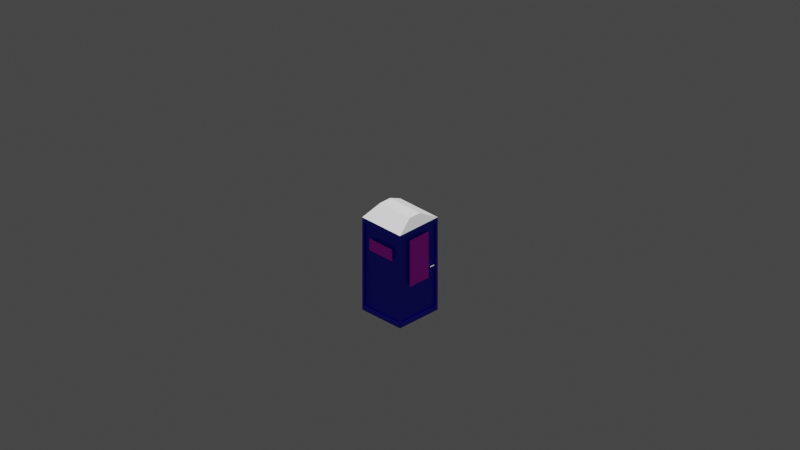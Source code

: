 # Source: dixi.blend  (saved by Blender 3.5.10; exported with 4.5.12 LTS)
import bpy
from mathutils import Matrix  # noqa: F401  (used for matrix-valued properties, if any)

bpy.ops.wm.read_factory_settings(use_empty=True)
scene = bpy.context.scene
scene.name = 'Scene'

# ---- collections
col_collection = bpy.data.collections.new('Collection'); scene.collection.children.link(col_collection)
col_cameras = bpy.data.collections.new('Cameras'); scene.collection.children.link(col_cameras)
col_lights = bpy.data.collections.new('Lights'); scene.collection.children.link(col_lights)

# ---- images (referenced by path relative to the original .blend; pixels are not part of the script)
import os
ASSET_DIR = os.environ.get("B2B_ASSET_DIR", "")  # directory of the original .blend (textures are referenced by path, not embedded)
HERE = os.path.dirname(os.path.abspath(__file__))  # packed textures are extracted next to this script under _unpacked/

def load_image(name, relpath, width, height, colorspace="sRGB"):
    """Load a texture the original file referenced (path relative to the .blend, or extracted next to this script)."""
    p = next((c for c in (os.path.join(HERE, relpath), os.path.join(ASSET_DIR, relpath)) if relpath and os.path.exists(c)), "")
    if p:
        img = bpy.data.images.load(p, check_existing=True)
        img.name = name
    else:  # same state as the original file: an image datablock whose file is absent (Cycles renders it pink)
        img = bpy.data.images.new(name, width, height)
        img.source = "FILE"
        img.filepath = "//" + (relpath or name)
    img.colorspace_settings.name = colorspace
    return img
img_dixi_2_jpg_001 = load_image('dixi_2.jpg.001', 'dixi_2.jpg', 1024, 1024, 'sRGB')
img_dixi_1_png_001 = load_image('dixi_1.png.001', 'dixi_1.png', 1024, 1024, 'sRGB')

# ---- materials (node trees are filled in below, after node groups)
mat_material_007 = bpy.data.materials.new('Material.007')
mat_material_007.use_transparent_shadow = False
mat_material_006 = bpy.data.materials.new('Material.006')
mat_material_006.use_transparent_shadow = False
mat_material_009 = bpy.data.materials.new('Material.009')
mat_material_009.use_transparent_shadow = False
mat_material_008 = bpy.data.materials.new('Material.008')
mat_material_008.use_transparent_shadow = False
mat_material_001 = bpy.data.materials.new('Material.001')
mat_material_001.use_transparent_shadow = False

# ---- material node trees
mat_material_007.use_nodes = True; mat_material_007.node_tree.nodes.clear()
_N = mat_material_007.node_tree.nodes; _L = mat_material_007.node_tree.links
n0 = _N.new('ShaderNodeBsdfPrincipled'); n0.name = 'Principled BSDF'; n0.location = (10, 300)
n0.distribution = 'GGX'
n0.subsurface_method = 'RANDOM_WALK_SKIN'
n0.inputs[3].default_value = 1.45
n0.inputs[27].default_value = (0.0, 0.0, 0.0, 1.0)
n0.inputs[28].default_value = 1.0
n1 = _N.new('ShaderNodeOutputMaterial'); n1.name = 'Material Output'; n1.location = (300, 300)
n2 = _N.new('ShaderNodeHueSaturation'); n2.name = 'Hue Saturation Value'; n2.location = (-360, 194)
n2.inputs[4].default_value = (0.0009453, 0.0, 0.8, 1.0)
_L.new(n0.outputs[0], n1.inputs[0])
_L.new(n2.outputs[0], n0.inputs[0])
n1.is_active_output = True
mat_material_006.use_nodes = True; mat_material_006.node_tree.nodes.clear()
_N = mat_material_006.node_tree.nodes; _L = mat_material_006.node_tree.links
n0 = _N.new('ShaderNodeBsdfPrincipled'); n0.name = 'Principled BSDF'; n0.location = (10, 300)
n0.distribution = 'GGX'
n0.subsurface_method = 'RANDOM_WALK_SKIN'
n0.inputs[3].default_value = 1.45
n0.inputs[27].default_value = (0.0, 0.0, 0.0, 1.0)
n0.inputs[28].default_value = 1.0
n1 = _N.new('ShaderNodeOutputMaterial'); n1.name = 'Material Output'; n1.location = (300, 300)
n2 = _N.new('ShaderNodeHueSaturation'); n2.name = 'Hue Saturation Value'; n2.location = (-243, 197)
_L.new(n0.outputs[0], n1.inputs[0])
_L.new(n2.outputs[0], n0.inputs[0])
n1.is_active_output = True
mat_material_009.use_nodes = True; mat_material_009.node_tree.nodes.clear()
_N = mat_material_009.node_tree.nodes; _L = mat_material_009.node_tree.links
n0 = _N.new('ShaderNodeBsdfPrincipled'); n0.name = 'Principled BSDF'; n0.location = (10, 300)
n0.distribution = 'GGX'
n0.subsurface_method = 'RANDOM_WALK_SKIN'
n0.inputs[3].default_value = 1.45
n0.inputs[27].default_value = (0.0, 0.0, 0.0, 1.0)
n0.inputs[28].default_value = 1.0
n1 = _N.new('ShaderNodeOutputMaterial'); n1.name = 'Material Output'; n1.location = (300, 300)
n2 = _N.new('ShaderNodeTexImage'); n2.name = 'Image Texture'; n2.location = (-326, 232)
n2.image = img_dixi_2_jpg_001
_L.new(n0.outputs[0], n1.inputs[0])
_L.new(n2.outputs[0], n0.inputs[0])
n1.is_active_output = True
mat_material_008.use_nodes = True; mat_material_008.node_tree.nodes.clear()
_N = mat_material_008.node_tree.nodes; _L = mat_material_008.node_tree.links
n0 = _N.new('ShaderNodeBsdfPrincipled'); n0.name = 'Principled BSDF'; n0.location = (10, 300)
n0.distribution = 'GGX'
n0.subsurface_method = 'RANDOM_WALK_SKIN'
n0.inputs[3].default_value = 1.45
n0.inputs[27].default_value = (0.0, 0.0, 0.0, 1.0)
n0.inputs[28].default_value = 1.0
n1 = _N.new('ShaderNodeOutputMaterial'); n1.name = 'Material Output'; n1.location = (300, 300)
n2 = _N.new('ShaderNodeTexImage'); n2.name = 'Image Texture'; n2.location = (-335, 227)
n2.image = img_dixi_2_jpg_001
_L.new(n0.outputs[0], n1.inputs[0])
_L.new(n2.outputs[0], n0.inputs[0])
n1.is_active_output = True
mat_material_001.use_nodes = True; mat_material_001.node_tree.nodes.clear()
_N = mat_material_001.node_tree.nodes; _L = mat_material_001.node_tree.links
n0 = _N.new('ShaderNodeBsdfPrincipled'); n0.name = 'Principled BSDF'; n0.location = (10, 300)
n0.distribution = 'GGX'
n0.subsurface_method = 'RANDOM_WALK_SKIN'
n0.inputs[3].default_value = 1.45
n0.inputs[27].default_value = (0.0, 0.0, 0.0, 1.0)
n0.inputs[28].default_value = 1.0
n1 = _N.new('ShaderNodeOutputMaterial'); n1.name = 'Material Output'; n1.location = (300, 300)
n2 = _N.new('ShaderNodeTexImage'); n2.name = 'Image Texture'; n2.location = (-318, 172)
n2.image = img_dixi_1_png_001
_L.new(n0.outputs[0], n1.inputs[0])
_L.new(n2.outputs[0], n0.inputs[0])
n1.is_active_output = True

# ---- world
world_world = bpy.data.worlds.new('World'); scene.world = world_world
world_world.use_nodes = True; world_world.node_tree.nodes.clear()
_N = world_world.node_tree.nodes; _L = world_world.node_tree.links
n0 = _N.new('ShaderNodeOutputWorld'); n0.name = 'World Output'; n0.location = (300, 300)
n1 = _N.new('ShaderNodeBackground'); n1.name = 'Background'; n1.location = (10, 300)
n1.inputs[0].default_value = (0.05088, 0.05088, 0.05088, 1.0)
_L.new(n1.outputs[0], n0.inputs[0])
n0.is_active_output = True
world_world.color = (0.05088, 0.05088, 0.05088)
world_world.use_sun_shadow = False
world_world.sun_shadow_jitter_overblur = 0.0

# ---- cameras
cam_camera_east_001 = bpy.data.cameras.new('Camera east.001')
cam_camera_east_001.type = 'ORTHO'
cam_camera_east_001.ortho_scale = 15.0
cam_camera_north_001 = bpy.data.cameras.new('Camera north.001')
cam_camera_north_001.type = 'ORTHO'
cam_camera_north_001.ortho_scale = 15.0
cam_camera_west_001 = bpy.data.cameras.new('Camera west.001')
cam_camera_west_001.type = 'ORTHO'
cam_camera_west_001.ortho_scale = 15.0
cam_camera_south_001 = bpy.data.cameras.new('Camera south.001')
cam_camera_south_001.type = 'ORTHO'
cam_camera_south_001.ortho_scale = 15.0

# ---- lights
light_sun_east_001 = bpy.data.lights.new('Sun east.001', 'SUN')
light_sun_east_001.transmission_factor = 0.0
light_sun_east_001.energy = 1.0
light_sun_north_001 = bpy.data.lights.new('Sun north.001', 'SUN')
light_sun_north_001.transmission_factor = 0.0
light_sun_north_001.energy = 1.0
light_sun_west_001 = bpy.data.lights.new('Sun west.001', 'SUN')
light_sun_west_001.transmission_factor = 0.0
light_sun_west_001.energy = 1.0
light_sun_south_001 = bpy.data.lights.new('Sun south.001', 'SUN')
light_sun_south_001.transmission_factor = 0.0
light_sun_south_001.energy = 1.0

# ---- meshes
me_cube = bpy.data.meshes.new('Cube')
me_cube.from_pydata([(-0.4506, -0.5, -0.4506), (-0.4506, -0.5, 0.4506), (-0.5, 0.4528, -0.4528), (-0.5, 0.4528, 0.4528), (0.5, -0.451, -0.451), (0.5, -0.451, 0.451), (0.5, 0.451, -0.451), (0.5, 0.451, 0.451), (0.4521, 0.5, 0.4521), (0.4521, 0.5, -0.4521), (0.4506, -0.5, -0.4506), (0.4506, -0.5, 0.4506), (-0.5, -0.4528, -0.4528), (-0.5, -0.4528, 0.4528), (0.5, -0.5, 0.5), (0.5, -0.5, -0.5), (-0.4521, 0.5, -0.4521), (-0.5, -0.5, -0.5), (-0.5, -0.5, 0.5), (-0.4521, 0.5, 0.4521), (-0.5, 0.5, 0.5), (-0.5, 0.5, -0.5), (0.5, 0.5, -0.5), (0.5, 0.5, 0.5), (-0.4506, -0.5, -0.4506), (-0.4506, -0.5, 0.4506), (0.4506, -0.5, 0.4506), (0.4506, -0.5, -0.4506), (-0.4506, -0.4662, -0.4506), (-0.4506, -0.4662, 0.4506), (0.4506, -0.4662, 0.4506), (0.4506, -0.4662, -0.4506), (-0.4626, 0.4528, -0.4528), (-0.4626, -0.4528, -0.4528), (-0.4626, -0.4528, 0.4528), (-0.4626, 0.4528, 0.4528), (-0.4521, 0.4458, 0.4521), (-0.4521, 0.4458, -0.4521), (0.4521, 0.4458, -0.4521), (0.4521, 0.4458, 0.4521), (0.4588, 0.451, 0.451), (0.4588, 0.451, -0.451), (0.4588, -0.451, -0.451), (0.4588, -0.451, 0.451)], [], [(13, 3, 35, 34), (8, 9, 38, 39), (5, 4, 42, 43), (0, 10, 27, 24), (21, 22, 15, 17), (23, 20, 18, 14), (7, 6, 22, 23), (6, 4, 15, 22), (5, 7, 23, 14), (4, 5, 14, 15), (0, 1, 18, 17), (11, 10, 15, 14), (10, 0, 17, 15), (1, 11, 14, 18), (12, 2, 21, 17), (13, 12, 17, 18), (3, 13, 18, 20), (2, 3, 20, 21), (19, 16, 21, 20), (16, 9, 22, 21), (8, 19, 20, 23), (9, 8, 23, 22), (24, 27, 31, 28), (1, 0, 24, 25), (11, 1, 25, 26), (10, 11, 26, 27), (31, 30, 29, 28), (25, 24, 28, 29), (26, 25, 29, 30), (27, 26, 30, 31), (33, 34, 35, 32), (2, 12, 33, 32), (3, 2, 32, 35), (12, 13, 34, 33), (37, 36, 39, 38), (9, 16, 37, 38), (19, 8, 39, 36), (16, 19, 36, 37), (41, 40, 43, 42), (4, 6, 41, 42), (7, 5, 43, 40), (6, 7, 40, 41)])
_uv = me_cube.uv_layers.new(name='UVMap')
_uv.uv.foreach_set('vector', [0.6132, 0.0118, 0.6132, 0.2382, 0.6132, 0.2382, 0.6132, 0.0118, 0.613, 0.488, 0.387, 0.488, 0.387, 0.488, 0.613, 0.488, 0.6127, 0.7377, 0.3873, 0.7377, 0.3873, 0.7377, 0.6127, 0.7377, 0.3873, 0.9877, 0.3873, 0.7623, 0.3873, 0.7623, 0.3873, 0.9877, 0.125, 0.5, 0.375, 0.5, 0.375, 0.75, 0.125, 0.75, 0.625, 0.5, 0.875, 0.5, 0.875, 0.75, 0.625, 0.75, 0.6127, 0.5123, 0.3873, 0.5123, 0.375, 0.5, 0.625, 0.5, 0.3873, 0.5123, 0.3873, 0.7377, 0.375, 0.75, 0.375, 0.5, 0.6127, 0.7377, 0.6127, 0.5123, 0.625, 0.5, 0.625, 0.75, 0.3873, 0.7377, 0.6127, 0.7377, 0.625, 0.75, 0.375, 0.75, 0.3873, 0.9877, 0.6127, 0.9877, 0.625, 1.0, 0.375, 1.0, 0.6127, 0.7623, 0.3873, 0.7623, 0.375, 0.75, 0.625, 0.75, 0.3873, 0.7623, 0.3873, 0.9877, 0.375, 1.0, 0.375, 0.75, 0.6127, 0.9877, 0.6127, 0.7623, 0.625, 0.75, 0.625, 1.0, 0.3868, 0.0118, 0.3868, 0.2382, 0.375, 0.25, 0.375, 0.0, 0.6132, 0.0118, 0.3868, 0.0118, 0.375, 0.0, 0.625, 0.0, 0.6132, 0.2382, 0.6132, 0.0118, 0.625, 0.0, 0.625, 0.25, 0.3868, 0.2382, 0.6132, 0.2382, 0.625, 0.25, 0.375, 0.25, 0.613, 0.262, 0.387, 0.262, 0.375, 0.25, 0.625, 0.25, 0.387, 0.262, 0.387, 0.488, 0.375, 0.5, 0.375, 0.25, 0.613, 0.488, 0.613, 0.262, 0.625, 0.25, 0.625, 0.5, 0.387, 0.488, 0.613, 0.488, 0.625, 0.5, 0.375, 0.5, 0.3873, 0.9877, 0.3873, 0.7623, 0.3873, 0.7623, 0.3873, 0.9877, 0.6127, 0.9877, 0.3873, 0.9877, 0.3873, 0.9877, 0.6127, 0.9877, 0.6127, 0.7623, 0.6127, 0.9877, 0.6127, 0.9877, 0.6127, 0.7623, 0.3873, 0.7623, 0.6127, 0.7623, 0.6127, 0.7623, 0.3873, 0.7623, 0.3873, 0.7623, 0.6127, 0.7623, 0.6127, 0.9877, 0.3873, 0.9877, 0.6127, 0.9877, 0.3873, 0.9877, 0.3873, 0.9877, 0.6127, 0.9877, 0.6127, 0.7623, 0.6127, 0.9877, 0.6127, 0.9877, 0.6127, 0.7623, 0.3873, 0.7623, 0.6127, 0.7623, 0.6127, 0.7623, 0.3873, 0.7623, 0.3868, 0.0118, 0.6132, 0.0118, 0.6132, 0.2382, 0.3868, 0.2382, 0.3868, 0.2382, 0.3868, 0.0118, 0.3868, 0.0118, 0.3868, 0.2382, 0.6132, 0.2382, 0.3868, 0.2382, 0.3868, 0.2382, 0.6132, 0.2382, 0.3868, 0.0118, 0.6132, 0.0118, 0.6132, 0.0118, 0.3868, 0.0118, 0.387, 0.262, 0.613, 0.262, 0.613, 0.488, 0.387, 0.488, 0.387, 0.488, 0.387, 0.262, 0.387, 0.262, 0.387, 0.488, 0.613, 0.262, 0.613, 0.488, 0.613, 0.488, 0.613, 0.262, 0.387, 0.262, 0.613, 0.262, 0.613, 0.262, 0.387, 0.262, 0.3873, 0.5123, 0.6127, 0.5123, 0.6127, 0.7377, 0.3873, 0.7377, 0.3873, 0.7377, 0.3873, 0.5123, 0.3873, 0.5123, 0.3873, 0.7377, 0.6127, 0.5123, 0.6127, 0.7377, 0.6127, 0.7377, 0.6127, 0.5123, 0.3873, 0.5123, 0.6127, 0.5123, 0.6127, 0.5123, 0.3873, 0.5123])
me_cube.materials.append(mat_material_007)
me_cube.update()
me_cube_001 = bpy.data.meshes.new('Cube.001')
me_cube_001.from_pydata([(-0.5, -0.5, -0.5), (-0.135, -0.3948, 0.5), (-0.5, 0.5, -0.5), (-0.135, 0.3948, 0.5), (0.5, -0.5, -0.5), (0.135, -0.3948, 0.5), (0.5, 0.5, -0.5), (0.135, 0.3948, 0.5)], [], [(0, 1, 3, 2), (2, 3, 7, 6), (6, 7, 5, 4), (4, 5, 1, 0), (2, 6, 4, 0), (7, 3, 1, 5)])
_uv = me_cube_001.uv_layers.new(name='UVMap')
_uv.uv.foreach_set('vector', [0.375, 0.0, 0.625, 0.0, 0.625, 0.25, 0.375, 0.25, 0.375, 0.25, 0.625, 0.25, 0.625, 0.5, 0.375, 0.5, 0.375, 0.5, 0.625, 0.5, 0.625, 0.75, 0.375, 0.75, 0.375, 0.75, 0.625, 0.75, 0.625, 1.0, 0.375, 1.0, 0.125, 0.5, 0.375, 0.5, 0.375, 0.75, 0.125, 0.75, 0.625, 0.5, 0.875, 0.5, 0.875, 0.75, 0.625, 0.75])
me_cube_001.materials.append(mat_material_006)
me_cube_001.update()
me_plane_003 = bpy.data.meshes.new('Plane.003')
me_plane_003.from_pydata([(-0.5, -0.5, 0.0), (0.5, -0.5, 0.0), (-0.5, 0.5, 0.0), (0.5, 0.5, 0.0)], [], [(0, 1, 3, 2)])
_uv = me_plane_003.uv_layers.new(name='UVMap')
_uv.uv.foreach_set('vector', [0.0, 0.0, 1.0, 0.0, 1.0, 1.0, 0.0, 1.0])
me_plane_003.materials.append(mat_material_009)
me_plane_003.update()
me_plane_001 = bpy.data.meshes.new('Plane.001')
me_plane_001.from_pydata([(-0.5, -0.5, 0.0), (0.5, -0.5, 0.0), (-0.5, 0.5, 0.0), (0.5, 0.5, 0.0)], [], [(0, 1, 3, 2)])
_uv = me_plane_001.uv_layers.new(name='UVMap')
_uv.uv.foreach_set('vector', [0.0, 0.0, 1.0, 0.0, 1.0, 1.0, 0.0, 1.0])
me_plane_001.materials.append(mat_material_008)
me_plane_001.update()
me_plane_002 = bpy.data.meshes.new('Plane.002')
me_plane_002.from_pydata([(-1.0, -1.0, 0.0), (1.0, -1.0, 0.0), (-1.0, 1.0, 0.0), (1.0, 1.0, 0.0)], [], [(0, 1, 3, 2)])
_uv = me_plane_002.uv_layers.new(name='UVMap')
_uv.uv.foreach_set('vector', [0.0, 0.0, 1.0, 0.0, 1.0, 1.0, 0.0, 1.0])
me_plane_002.materials.append(mat_material_001)
me_plane_002.update()
me_cube_002 = bpy.data.meshes.new('Cube.002')
me_cube_002.from_pydata([(-0.5, -0.5, -0.5), (-0.5, -0.5, 0.5), (-0.5, 0.5, -0.5), (-0.5, 0.5, 0.5), (0.5, -0.5, -0.5), (0.5, -0.5, 0.5), (0.5, 0.5, -0.5), (0.5, 0.5, 0.5)], [], [(0, 1, 3, 2), (2, 3, 7, 6), (6, 7, 5, 4), (4, 5, 1, 0), (2, 6, 4, 0), (7, 3, 1, 5)])
_uv = me_cube_002.uv_layers.new(name='UVMap')
_uv.uv.foreach_set('vector', [0.375, 0.0, 0.625, 0.0, 0.625, 0.25, 0.375, 0.25, 0.375, 0.25, 0.625, 0.25, 0.625, 0.5, 0.375, 0.5, 0.375, 0.5, 0.625, 0.5, 0.625, 0.75, 0.375, 0.75, 0.375, 0.75, 0.625, 0.75, 0.625, 1.0, 0.375, 1.0, 0.125, 0.5, 0.375, 0.5, 0.375, 0.75, 0.125, 0.75, 0.625, 0.5, 0.875, 0.5, 0.875, 0.75, 0.625, 0.75])
me_cube_002.update()

# ---- objects
ob_scheisshaus = bpy.data.objects.new('Scheisshaus', me_cube)
ob_dach = bpy.data.objects.new('Dach', me_cube_001)
ob_logo_right = bpy.data.objects.new('Logo right', me_plane_003)
ob_logo_left = bpy.data.objects.new('Logo left', me_plane_001)
ob_logo_front = bpy.data.objects.new('Logo front', me_plane_002)
ob_cube = bpy.data.objects.new('Cube', me_cube_002)
ob_camera_east = bpy.data.objects.new('Camera east', cam_camera_east_001)
ob_camera_north = bpy.data.objects.new('Camera north', cam_camera_north_001)
ob_camera_west = bpy.data.objects.new('Camera west', cam_camera_west_001)
ob_camera_south = bpy.data.objects.new('Camera south', cam_camera_south_001)
ob_sun_east = bpy.data.objects.new('Sun east', light_sun_east_001)
ob_sun_north = bpy.data.objects.new('Sun north', light_sun_north_001)
ob_sun_west = bpy.data.objects.new('Sun west', light_sun_west_001)
ob_sun_south = bpy.data.objects.new('Sun south', light_sun_south_001)

# ---- transforms, parenting, visibility, modifiers, constraints
ob_scheisshaus.location = (0.0, 0.0, 1.0)
ob_scheisshaus.scale = (1.0, 1.0, 2.0)
ob_dach.location = (0.0, 0.0, 2.1)
ob_dach.scale = (1.0, 1.0, 0.2)
ob_logo_right.location = (0.51, 0.0, 1.5)
ob_logo_right.rotation_euler = (1.571, 0.0, 1.571)
ob_logo_right.scale = (0.6, 0.25, 1.0)
ob_logo_left.location = (-0.51, 0.0, 1.5)
ob_logo_left.rotation_euler = (1.571, 0.0, -1.571)
ob_logo_left.scale = (0.6, 0.25, 1.0)
ob_logo_front.location = (0.0, -0.51, 1.3)
ob_logo_front.rotation_euler = (1.571, 0.0, 0.0)
ob_logo_front.scale = (0.25, 0.5, 1.0)
ob_cube.location = (0.35, -0.5, 1.0)
ob_cube.scale = (0.1, 0.02, 0.02)
ob_camera_east.location = (10.0, -10.0, 10.0)
ob_camera_east.rotation_euler = (1.047, 0.0, 0.7854)
ob_camera_north.location = (-10.0, -10.0, 10.0)
ob_camera_north.rotation_euler = (1.047, 0.0, -0.7854)
ob_camera_west.location = (-10.0, 10.0, 10.0)
ob_camera_west.rotation_euler = (1.047, 0.0, -2.356)
ob_camera_south.location = (10.0, 10.0, 10.0)
ob_camera_south.rotation_euler = (1.047, 0.0, 2.356)
ob_sun_east.location = (10.0, -10.0, 10.0)
ob_sun_north.location = (-10.0, -10.0, 10.0)
ob_sun_west.location = (-10.0, 10.0, 10.0)
ob_sun_south.location = (10.0, 10.0, 10.0)

# ---- collection membership
col_collection.objects.link(ob_scheisshaus)
col_collection.objects.link(ob_dach)
col_collection.objects.link(ob_logo_right)
col_collection.objects.link(ob_logo_left)
col_collection.objects.link(ob_logo_front)
col_collection.objects.link(ob_cube)
col_cameras.objects.link(ob_camera_east)
col_cameras.objects.link(ob_camera_north)
col_cameras.objects.link(ob_camera_west)
col_cameras.objects.link(ob_camera_south)
col_lights.objects.link(ob_sun_east)
col_lights.objects.link(ob_sun_north)
col_lights.objects.link(ob_sun_west)
col_lights.objects.link(ob_sun_south)

# ---- scene / render settings (as saved in the file)
scene.camera = ob_camera_north
scene.frame_start = 1; scene.frame_end = 250; scene.frame_set(1)
scene.render.engine = 'BLENDER_EEVEE_NEXT'
scene.render.film_transparent = True
scene.cycles.sampling_pattern = 'TABULATED_SOBOL'
scene.view_settings.view_transform = 'Filmic'
bpy.context.view_layer.update()

